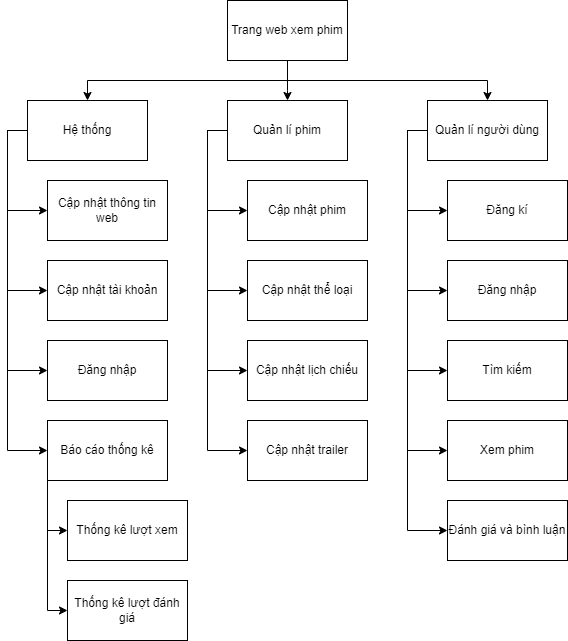

The diagram above was exported from draw.io. Its source (the exported page's mxGraphModel, read from the mxfile embedded in the PNG):
<mxGraphModel dx="792" dy="412" grid="1" gridSize="10" guides="1" tooltips="1" connect="1" arrows="1" fold="1" page="1" pageScale="1" pageWidth="827" pageHeight="1169" math="0" shadow="0">
  <root>
    <mxCell id="0" />
    <mxCell id="1" parent="0" />
    <mxCell id="KITKfcgnMVpB_j29Ota8-32" style="edgeStyle=orthogonalEdgeStyle;rounded=0;orthogonalLoop=1;jettySize=auto;html=1;" edge="1" parent="1" source="KITKfcgnMVpB_j29Ota8-1" target="KITKfcgnMVpB_j29Ota8-8">
      <mxGeometry relative="1" as="geometry">
        <Array as="points">
          <mxPoint x="380" y="190" />
          <mxPoint x="380" y="190" />
        </Array>
      </mxGeometry>
    </mxCell>
    <mxCell id="KITKfcgnMVpB_j29Ota8-33" style="edgeStyle=orthogonalEdgeStyle;rounded=0;orthogonalLoop=1;jettySize=auto;html=1;entryX=0.5;entryY=0;entryDx=0;entryDy=0;" edge="1" parent="1" source="KITKfcgnMVpB_j29Ota8-1" target="KITKfcgnMVpB_j29Ota8-2">
      <mxGeometry relative="1" as="geometry">
        <Array as="points">
          <mxPoint x="380" y="180" />
          <mxPoint x="180" y="180" />
        </Array>
      </mxGeometry>
    </mxCell>
    <mxCell id="KITKfcgnMVpB_j29Ota8-34" style="edgeStyle=orthogonalEdgeStyle;rounded=0;orthogonalLoop=1;jettySize=auto;html=1;entryX=0.5;entryY=0;entryDx=0;entryDy=0;" edge="1" parent="1" source="KITKfcgnMVpB_j29Ota8-1" target="KITKfcgnMVpB_j29Ota8-12">
      <mxGeometry relative="1" as="geometry">
        <Array as="points">
          <mxPoint x="380" y="180" />
          <mxPoint x="580" y="180" />
        </Array>
      </mxGeometry>
    </mxCell>
    <mxCell id="KITKfcgnMVpB_j29Ota8-1" value="Trang web xem phim" style="rounded=0;whiteSpace=wrap;html=1;" vertex="1" parent="1">
      <mxGeometry x="320" y="100" width="120" height="60" as="geometry" />
    </mxCell>
    <mxCell id="KITKfcgnMVpB_j29Ota8-19" style="edgeStyle=orthogonalEdgeStyle;rounded=0;orthogonalLoop=1;jettySize=auto;html=1;entryX=0;entryY=0.5;entryDx=0;entryDy=0;" edge="1" parent="1" source="KITKfcgnMVpB_j29Ota8-2" target="KITKfcgnMVpB_j29Ota8-4">
      <mxGeometry relative="1" as="geometry">
        <Array as="points">
          <mxPoint x="100" y="230" />
          <mxPoint x="100" y="310" />
        </Array>
      </mxGeometry>
    </mxCell>
    <mxCell id="KITKfcgnMVpB_j29Ota8-20" style="edgeStyle=orthogonalEdgeStyle;rounded=0;orthogonalLoop=1;jettySize=auto;html=1;entryX=0;entryY=0.5;entryDx=0;entryDy=0;" edge="1" parent="1" source="KITKfcgnMVpB_j29Ota8-2" target="KITKfcgnMVpB_j29Ota8-7">
      <mxGeometry relative="1" as="geometry">
        <Array as="points">
          <mxPoint x="100" y="230" />
          <mxPoint x="100" y="390" />
        </Array>
      </mxGeometry>
    </mxCell>
    <mxCell id="KITKfcgnMVpB_j29Ota8-21" style="edgeStyle=orthogonalEdgeStyle;rounded=0;orthogonalLoop=1;jettySize=auto;html=1;entryX=0;entryY=0.5;entryDx=0;entryDy=0;" edge="1" parent="1" source="KITKfcgnMVpB_j29Ota8-2" target="KITKfcgnMVpB_j29Ota8-3">
      <mxGeometry relative="1" as="geometry">
        <Array as="points">
          <mxPoint x="100" y="230" />
          <mxPoint x="100" y="470" />
        </Array>
      </mxGeometry>
    </mxCell>
    <mxCell id="KITKfcgnMVpB_j29Ota8-22" style="edgeStyle=orthogonalEdgeStyle;rounded=0;orthogonalLoop=1;jettySize=auto;html=1;entryX=0;entryY=0.5;entryDx=0;entryDy=0;" edge="1" parent="1" source="KITKfcgnMVpB_j29Ota8-2" target="KITKfcgnMVpB_j29Ota8-5">
      <mxGeometry relative="1" as="geometry">
        <Array as="points">
          <mxPoint x="100" y="230" />
          <mxPoint x="100" y="550" />
        </Array>
      </mxGeometry>
    </mxCell>
    <mxCell id="KITKfcgnMVpB_j29Ota8-2" value="Hệ thống" style="rounded=0;whiteSpace=wrap;html=1;" vertex="1" parent="1">
      <mxGeometry x="120" y="200" width="120" height="60" as="geometry" />
    </mxCell>
    <mxCell id="KITKfcgnMVpB_j29Ota8-3" value="Đăng nhập" style="rounded=0;whiteSpace=wrap;html=1;" vertex="1" parent="1">
      <mxGeometry x="140" y="440" width="120" height="60" as="geometry" />
    </mxCell>
    <mxCell id="KITKfcgnMVpB_j29Ota8-4" value="Cập nhật thông tin web" style="rounded=0;whiteSpace=wrap;html=1;" vertex="1" parent="1">
      <mxGeometry x="140" y="280" width="120" height="60" as="geometry" />
    </mxCell>
    <mxCell id="1oCVZullpLaQj-bht1a3-3" style="edgeStyle=orthogonalEdgeStyle;rounded=0;orthogonalLoop=1;jettySize=auto;html=1;entryX=0;entryY=0.5;entryDx=0;entryDy=0;" edge="1" parent="1" source="KITKfcgnMVpB_j29Ota8-5" target="1oCVZullpLaQj-bht1a3-1">
      <mxGeometry relative="1" as="geometry">
        <Array as="points">
          <mxPoint x="140" y="630" />
        </Array>
      </mxGeometry>
    </mxCell>
    <mxCell id="1oCVZullpLaQj-bht1a3-4" style="edgeStyle=orthogonalEdgeStyle;rounded=0;orthogonalLoop=1;jettySize=auto;html=1;entryX=0;entryY=0.5;entryDx=0;entryDy=0;" edge="1" parent="1" source="KITKfcgnMVpB_j29Ota8-5" target="1oCVZullpLaQj-bht1a3-2">
      <mxGeometry relative="1" as="geometry">
        <Array as="points">
          <mxPoint x="140" y="710" />
        </Array>
      </mxGeometry>
    </mxCell>
    <mxCell id="KITKfcgnMVpB_j29Ota8-5" value="Báo cáo thống kê" style="rounded=0;whiteSpace=wrap;html=1;" vertex="1" parent="1">
      <mxGeometry x="140" y="520" width="120" height="60" as="geometry" />
    </mxCell>
    <mxCell id="KITKfcgnMVpB_j29Ota8-7" value="Cập nhật tài khoản" style="rounded=0;whiteSpace=wrap;html=1;" vertex="1" parent="1">
      <mxGeometry x="140" y="360" width="120" height="60" as="geometry" />
    </mxCell>
    <mxCell id="KITKfcgnMVpB_j29Ota8-23" style="edgeStyle=orthogonalEdgeStyle;rounded=0;orthogonalLoop=1;jettySize=auto;html=1;entryX=0;entryY=0.5;entryDx=0;entryDy=0;" edge="1" parent="1" source="KITKfcgnMVpB_j29Ota8-8" target="KITKfcgnMVpB_j29Ota8-9">
      <mxGeometry relative="1" as="geometry">
        <Array as="points">
          <mxPoint x="300" y="230" />
          <mxPoint x="300" y="310" />
        </Array>
      </mxGeometry>
    </mxCell>
    <mxCell id="KITKfcgnMVpB_j29Ota8-24" style="edgeStyle=orthogonalEdgeStyle;rounded=0;orthogonalLoop=1;jettySize=auto;html=1;entryX=0;entryY=0.5;entryDx=0;entryDy=0;" edge="1" parent="1" source="KITKfcgnMVpB_j29Ota8-8" target="KITKfcgnMVpB_j29Ota8-10">
      <mxGeometry relative="1" as="geometry">
        <Array as="points">
          <mxPoint x="300" y="230" />
          <mxPoint x="300" y="390" />
        </Array>
      </mxGeometry>
    </mxCell>
    <mxCell id="KITKfcgnMVpB_j29Ota8-25" style="edgeStyle=orthogonalEdgeStyle;rounded=0;orthogonalLoop=1;jettySize=auto;html=1;entryX=0;entryY=0.5;entryDx=0;entryDy=0;" edge="1" parent="1" source="KITKfcgnMVpB_j29Ota8-8" target="KITKfcgnMVpB_j29Ota8-11">
      <mxGeometry relative="1" as="geometry">
        <Array as="points">
          <mxPoint x="300" y="230" />
          <mxPoint x="300" y="470" />
        </Array>
      </mxGeometry>
    </mxCell>
    <mxCell id="KITKfcgnMVpB_j29Ota8-26" style="edgeStyle=orthogonalEdgeStyle;rounded=0;orthogonalLoop=1;jettySize=auto;html=1;entryX=0;entryY=0.5;entryDx=0;entryDy=0;" edge="1" parent="1" source="KITKfcgnMVpB_j29Ota8-8" target="KITKfcgnMVpB_j29Ota8-18">
      <mxGeometry relative="1" as="geometry">
        <Array as="points">
          <mxPoint x="300" y="230" />
          <mxPoint x="300" y="550" />
        </Array>
      </mxGeometry>
    </mxCell>
    <mxCell id="KITKfcgnMVpB_j29Ota8-8" value="Quản lí phim" style="rounded=0;whiteSpace=wrap;html=1;" vertex="1" parent="1">
      <mxGeometry x="320" y="200" width="120" height="60" as="geometry" />
    </mxCell>
    <mxCell id="KITKfcgnMVpB_j29Ota8-9" value="Cập nhật phim" style="rounded=0;whiteSpace=wrap;html=1;" vertex="1" parent="1">
      <mxGeometry x="340" y="280" width="120" height="60" as="geometry" />
    </mxCell>
    <mxCell id="KITKfcgnMVpB_j29Ota8-10" value="Cập nhật thể loại" style="rounded=0;whiteSpace=wrap;html=1;" vertex="1" parent="1">
      <mxGeometry x="340" y="360" width="120" height="60" as="geometry" />
    </mxCell>
    <mxCell id="KITKfcgnMVpB_j29Ota8-11" value="Cập nhật lịch chiếu" style="rounded=0;whiteSpace=wrap;html=1;" vertex="1" parent="1">
      <mxGeometry x="340" y="440" width="120" height="60" as="geometry" />
    </mxCell>
    <mxCell id="KITKfcgnMVpB_j29Ota8-27" style="edgeStyle=orthogonalEdgeStyle;rounded=0;orthogonalLoop=1;jettySize=auto;html=1;entryX=0;entryY=0.5;entryDx=0;entryDy=0;" edge="1" parent="1" source="KITKfcgnMVpB_j29Ota8-12" target="KITKfcgnMVpB_j29Ota8-13">
      <mxGeometry relative="1" as="geometry">
        <Array as="points">
          <mxPoint x="500" y="230" />
          <mxPoint x="500" y="310" />
        </Array>
      </mxGeometry>
    </mxCell>
    <mxCell id="KITKfcgnMVpB_j29Ota8-28" style="edgeStyle=orthogonalEdgeStyle;rounded=0;orthogonalLoop=1;jettySize=auto;html=1;entryX=0;entryY=0.5;entryDx=0;entryDy=0;" edge="1" parent="1" source="KITKfcgnMVpB_j29Ota8-12" target="KITKfcgnMVpB_j29Ota8-14">
      <mxGeometry relative="1" as="geometry">
        <Array as="points">
          <mxPoint x="500" y="230" />
          <mxPoint x="500" y="390" />
        </Array>
      </mxGeometry>
    </mxCell>
    <mxCell id="KITKfcgnMVpB_j29Ota8-29" style="edgeStyle=orthogonalEdgeStyle;rounded=0;orthogonalLoop=1;jettySize=auto;html=1;entryX=0;entryY=0.5;entryDx=0;entryDy=0;" edge="1" parent="1" source="KITKfcgnMVpB_j29Ota8-12" target="KITKfcgnMVpB_j29Ota8-15">
      <mxGeometry relative="1" as="geometry">
        <Array as="points">
          <mxPoint x="500" y="230" />
          <mxPoint x="500" y="470" />
        </Array>
      </mxGeometry>
    </mxCell>
    <mxCell id="KITKfcgnMVpB_j29Ota8-30" style="edgeStyle=orthogonalEdgeStyle;rounded=0;orthogonalLoop=1;jettySize=auto;html=1;entryX=0;entryY=0.5;entryDx=0;entryDy=0;" edge="1" parent="1" source="KITKfcgnMVpB_j29Ota8-12" target="KITKfcgnMVpB_j29Ota8-16">
      <mxGeometry relative="1" as="geometry">
        <Array as="points">
          <mxPoint x="500" y="230" />
          <mxPoint x="500" y="550" />
        </Array>
      </mxGeometry>
    </mxCell>
    <mxCell id="KITKfcgnMVpB_j29Ota8-31" style="edgeStyle=orthogonalEdgeStyle;rounded=0;orthogonalLoop=1;jettySize=auto;html=1;entryX=0;entryY=0.5;entryDx=0;entryDy=0;" edge="1" parent="1" source="KITKfcgnMVpB_j29Ota8-12" target="KITKfcgnMVpB_j29Ota8-17">
      <mxGeometry relative="1" as="geometry">
        <Array as="points">
          <mxPoint x="500" y="230" />
          <mxPoint x="500" y="630" />
        </Array>
      </mxGeometry>
    </mxCell>
    <mxCell id="KITKfcgnMVpB_j29Ota8-12" value="Quản lí người dùng" style="rounded=0;whiteSpace=wrap;html=1;" vertex="1" parent="1">
      <mxGeometry x="520" y="200" width="120" height="60" as="geometry" />
    </mxCell>
    <mxCell id="KITKfcgnMVpB_j29Ota8-13" value="Đăng kí" style="rounded=0;whiteSpace=wrap;html=1;" vertex="1" parent="1">
      <mxGeometry x="540" y="280" width="120" height="60" as="geometry" />
    </mxCell>
    <mxCell id="KITKfcgnMVpB_j29Ota8-14" value="Đăng nhập" style="rounded=0;whiteSpace=wrap;html=1;" vertex="1" parent="1">
      <mxGeometry x="540" y="360" width="120" height="60" as="geometry" />
    </mxCell>
    <mxCell id="KITKfcgnMVpB_j29Ota8-15" value="Tìm kiếm" style="rounded=0;whiteSpace=wrap;html=1;" vertex="1" parent="1">
      <mxGeometry x="540" y="440" width="120" height="60" as="geometry" />
    </mxCell>
    <mxCell id="KITKfcgnMVpB_j29Ota8-16" value="Xem phim" style="rounded=0;whiteSpace=wrap;html=1;" vertex="1" parent="1">
      <mxGeometry x="540" y="520" width="120" height="60" as="geometry" />
    </mxCell>
    <mxCell id="KITKfcgnMVpB_j29Ota8-17" value="Đánh giá và bình luận" style="rounded=0;whiteSpace=wrap;html=1;" vertex="1" parent="1">
      <mxGeometry x="540" y="600" width="120" height="60" as="geometry" />
    </mxCell>
    <mxCell id="KITKfcgnMVpB_j29Ota8-18" value="Cập nhật trailer" style="rounded=0;whiteSpace=wrap;html=1;" vertex="1" parent="1">
      <mxGeometry x="340" y="520" width="120" height="60" as="geometry" />
    </mxCell>
    <mxCell id="1oCVZullpLaQj-bht1a3-1" value="Thống kê lượt xem" style="rounded=0;whiteSpace=wrap;html=1;" vertex="1" parent="1">
      <mxGeometry x="160" y="600" width="120" height="60" as="geometry" />
    </mxCell>
    <mxCell id="1oCVZullpLaQj-bht1a3-2" value="Thống kê lượt đánh giá" style="rounded=0;whiteSpace=wrap;html=1;" vertex="1" parent="1">
      <mxGeometry x="160" y="680" width="120" height="60" as="geometry" />
    </mxCell>
  </root>
</mxGraphModel>